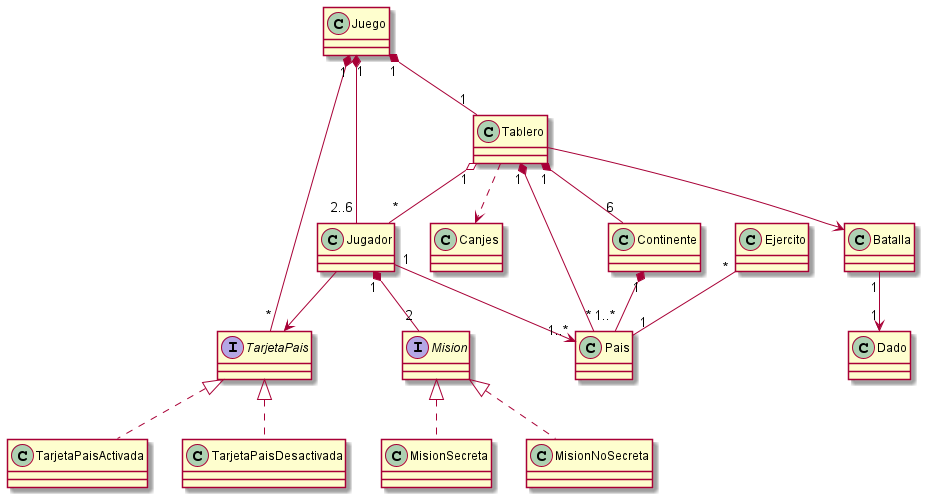

The diagram above was rendered by PlantUML. Its source (embedded in the PNG):
@startuml
class Juego{
{method} 
}

interface TarjetaPais{
{field} 
{method} 
}

class TarjetaPaisActivada{
{field} 
{method} 
}

class TarjetaPaisDesactivada{
{field} 
{method} 
}

class Tablero{
{field} 
{method} 
}

class Jugador{
{field} 
{method} 
}

class Pais{
{field} 
{method} 
}

class Dado{
{field} 
{method} 
}

interface Mision{
{field} 
{method} 
}

class Batalla{
{field} 
{method} 
}

class Continente{
{field} 
{method} 
}

class MisionSecreta{
{field} 
{method} 
}

class MisionNoSecreta{
{field} 
{method} 
}

class Canjes{
{field} 
{method} 
}

class Ejercito{
{field} 
{method} 
}

Juego "1" *-- "2..6"Jugador
Juego "1" *-- "1"Tablero
Juego"1" *-- "*"TarjetaPais
Jugador"1" *-- "2"Mision
Jugador"1" --> "1..*"Pais
Ejercito"*" -- "1"Pais
Tablero"1" *-- "6"Continente
Tablero"1" *-- "*"Pais
Tablero --> Batalla
Batalla"1" --> "1"Dado
Jugador --> TarjetaPais
Continente"1" *-- "1..*"Pais 
Tablero ..> Canjes
Tablero"1" o-- "*"Jugador
Mision <|.. MisionSecreta
Mision <|.. MisionNoSecreta
TarjetaPais <|.. TarjetaPaisActivada
TarjetaPais <|.. TarjetaPaisDesactivada
@enduml